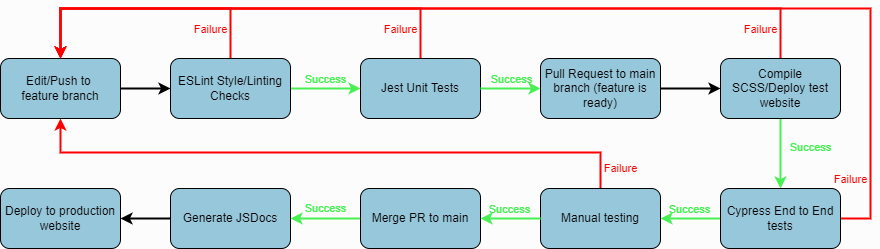

The diagram above was exported from draw.io. Its source (the exported page's mxGraphModel, read from the mxfile embedded in the PNG):
<mxGraphModel dx="1264" dy="929" grid="1" gridSize="10" guides="1" tooltips="1" connect="1" arrows="1" fold="1" page="1" pageScale="1" pageWidth="850" pageHeight="1100" background="#FCFCFC" math="0" shadow="0">
  <root>
    <mxCell id="0" />
    <mxCell id="1" parent="0" />
    <mxCell id="23" style="edgeStyle=orthogonalEdgeStyle;rounded=0;orthogonalLoop=1;jettySize=auto;html=1;exitX=1;exitY=0.5;exitDx=0;exitDy=0;labelBackgroundColor=none;fontColor=#000000;strokeColor=#000000;strokeWidth=2;" parent="1" source="2" target="3" edge="1">
      <mxGeometry relative="1" as="geometry" />
    </mxCell>
    <mxCell id="2" value="&lt;font color=&quot;#000000&quot;&gt;Edit/Push to&amp;nbsp;&lt;br&gt;feature branch&lt;br&gt;&lt;/font&gt;" style="rounded=1;whiteSpace=wrap;html=1;fillColor=#97C7DB;strokeColor=#000000;" parent="1" vertex="1">
      <mxGeometry x="50" y="70" width="120" height="60" as="geometry" />
    </mxCell>
    <mxCell id="27" value="Success" style="edgeStyle=orthogonalEdgeStyle;rounded=0;orthogonalLoop=1;jettySize=auto;html=1;exitX=1;exitY=0.5;exitDx=0;exitDy=0;labelBackgroundColor=none;strokeColor=#48F053;labelPosition=center;verticalLabelPosition=top;align=center;verticalAlign=bottom;fontColor=#48F053;strokeWidth=2;" parent="1" source="3" target="4" edge="1">
      <mxGeometry relative="1" as="geometry" />
    </mxCell>
    <mxCell id="46" value="Failure" style="edgeStyle=orthogonalEdgeStyle;rounded=0;orthogonalLoop=1;jettySize=auto;html=1;exitX=0.5;exitY=0;exitDx=0;exitDy=0;entryX=0.5;entryY=0;entryDx=0;entryDy=0;labelBackgroundColor=none;strokeWidth=2;fontColor=#FF0000;strokeColor=#FF0000;labelPosition=center;verticalLabelPosition=top;align=center;verticalAlign=bottom;" parent="1" source="3" target="2" edge="1">
      <mxGeometry x="-0.8519" y="20" relative="1" as="geometry">
        <Array as="points">
          <mxPoint x="280" y="20" />
          <mxPoint x="110" y="20" />
        </Array>
        <mxPoint as="offset" />
      </mxGeometry>
    </mxCell>
    <mxCell id="3" value="&lt;font color=&quot;#000000&quot;&gt;ESLint Style/Linting Checks&lt;/font&gt;" style="rounded=1;whiteSpace=wrap;html=1;fillColor=#97C7DB;strokeColor=#000000;" parent="1" vertex="1">
      <mxGeometry x="220" y="70" width="120" height="60" as="geometry" />
    </mxCell>
    <mxCell id="102" value="Failure" style="edgeStyle=none;html=1;exitX=0.5;exitY=0;exitDx=0;exitDy=0;entryX=0.5;entryY=0;entryDx=0;entryDy=0;labelBackgroundColor=none;verticalAlign=bottom;rounded=0;strokeColor=#FF0000;fontColor=#FF0000;strokeWidth=2;labelPosition=center;verticalLabelPosition=top;align=center;" edge="1" parent="1" source="4" target="2">
      <mxGeometry x="-0.913" y="20" relative="1" as="geometry">
        <Array as="points">
          <mxPoint x="470" y="20" />
          <mxPoint x="110" y="20" />
        </Array>
        <mxPoint as="offset" />
      </mxGeometry>
    </mxCell>
    <mxCell id="4" value="&lt;font color=&quot;#000000&quot;&gt;Jest Unit Tests&lt;/font&gt;" style="rounded=1;whiteSpace=wrap;html=1;fillColor=#97C7DB;strokeColor=#000000;" parent="1" vertex="1">
      <mxGeometry x="410" y="70" width="120" height="60" as="geometry" />
    </mxCell>
    <mxCell id="30" value="Success" style="edgeStyle=orthogonalEdgeStyle;rounded=0;orthogonalLoop=1;jettySize=auto;html=1;exitX=1;exitY=0.5;exitDx=0;exitDy=0;entryX=0;entryY=0.5;entryDx=0;entryDy=0;labelBackgroundColor=none;strokeWidth=2;labelPosition=center;verticalLabelPosition=top;align=center;verticalAlign=bottom;fontColor=#48F053;strokeColor=#48F053;" parent="1" source="4" target="8" edge="1">
      <mxGeometry relative="1" as="geometry">
        <mxPoint x="880" y="100" as="sourcePoint" />
      </mxGeometry>
    </mxCell>
    <mxCell id="52" value="" style="edgeStyle=orthogonalEdgeStyle;rounded=0;orthogonalLoop=1;jettySize=auto;html=1;exitX=1;exitY=0.5;exitDx=0;exitDy=0;entryX=0;entryY=0.5;entryDx=0;entryDy=0;strokeWidth=2;labelPosition=center;verticalLabelPosition=top;align=center;verticalAlign=bottom;fontColor=#000000;strokeColor=#000000;" parent="1" source="8" target="13" edge="1">
      <mxGeometry relative="1" as="geometry" />
    </mxCell>
    <mxCell id="8" value="&lt;font color=&quot;#000000&quot;&gt;Pull Request to main branch (feature is ready)&lt;br&gt;&lt;/font&gt;" style="rounded=1;whiteSpace=wrap;html=1;strokeColor=#000000;fillColor=#97C7DB;" parent="1" vertex="1">
      <mxGeometry x="590" y="70" width="120" height="60" as="geometry" />
    </mxCell>
    <mxCell id="80" value="Success" style="edgeStyle=orthogonalEdgeStyle;rounded=0;orthogonalLoop=1;jettySize=auto;html=1;exitX=0.5;exitY=1;exitDx=0;exitDy=0;entryX=0.5;entryY=0;entryDx=0;entryDy=0;strokeWidth=2;fontColor=#48F053;strokeColor=#48F053;labelBackgroundColor=none;" parent="1" source="13" edge="1">
      <mxGeometry x="-0.1429" y="30" relative="1" as="geometry">
        <mxPoint x="830" y="200" as="targetPoint" />
        <mxPoint as="offset" />
      </mxGeometry>
    </mxCell>
    <mxCell id="101" value="Failure" style="edgeStyle=orthogonalEdgeStyle;rounded=0;orthogonalLoop=1;jettySize=auto;html=1;exitX=0.5;exitY=0;exitDx=0;exitDy=0;strokeWidth=2;fontColor=#FF0000;strokeColor=#FF0000;labelPosition=center;verticalLabelPosition=top;align=center;verticalAlign=bottom;labelBackgroundColor=none;" parent="1" source="13" edge="1">
      <mxGeometry x="-0.9512" y="20" relative="1" as="geometry">
        <mxPoint x="110" y="70" as="targetPoint" />
        <Array as="points">
          <mxPoint x="830" y="20" />
          <mxPoint x="110" y="20" />
        </Array>
        <mxPoint as="offset" />
      </mxGeometry>
    </mxCell>
    <mxCell id="13" value="&lt;font color=&quot;#000000&quot;&gt;Compile SCSS/Deploy test website&lt;/font&gt;" style="rounded=1;whiteSpace=wrap;html=1;strokeColor=#000000;fillColor=#97C7DB;" parent="1" vertex="1">
      <mxGeometry x="770" y="70" width="120" height="60" as="geometry" />
    </mxCell>
    <mxCell id="95" style="edgeStyle=orthogonalEdgeStyle;rounded=0;orthogonalLoop=1;jettySize=auto;html=1;exitX=0;exitY=0.5;exitDx=0;exitDy=0;entryX=1;entryY=0.5;entryDx=0;entryDy=0;strokeWidth=2;fontColor=#FF0000;strokeColor=#000000;" parent="1" source="14" target="87" edge="1">
      <mxGeometry relative="1" as="geometry" />
    </mxCell>
    <mxCell id="14" value="&lt;font color=&quot;#000000&quot;&gt;Generate JSDocs&lt;/font&gt;" style="rounded=1;whiteSpace=wrap;html=1;strokeColor=#000000;fillColor=#97C7DB;" parent="1" vertex="1">
      <mxGeometry x="220" y="200" width="120" height="60" as="geometry" />
    </mxCell>
    <mxCell id="82" value="Failure" style="edgeStyle=orthogonalEdgeStyle;rounded=0;orthogonalLoop=1;jettySize=auto;html=1;exitX=1;exitY=0.5;exitDx=0;exitDy=0;strokeWidth=2;fontColor=#FF0000;strokeColor=#FF0000;labelPosition=center;verticalLabelPosition=top;align=center;verticalAlign=bottom;labelBackgroundColor=none;" parent="1" edge="1">
      <mxGeometry x="-0.8909" y="20" relative="1" as="geometry">
        <mxPoint x="110" y="70" as="targetPoint" />
        <Array as="points">
          <mxPoint x="920" y="230" />
          <mxPoint x="920" y="20" />
          <mxPoint x="110" y="20" />
        </Array>
        <mxPoint as="offset" />
        <mxPoint x="890" y="230" as="sourcePoint" />
      </mxGeometry>
    </mxCell>
    <mxCell id="93" value="Success" style="edgeStyle=orthogonalEdgeStyle;rounded=0;orthogonalLoop=1;jettySize=auto;html=1;exitX=0;exitY=0.5;exitDx=0;exitDy=0;entryX=1;entryY=0.5;entryDx=0;entryDy=0;strokeWidth=2;fontColor=#48F053;strokeColor=#48F053;labelPosition=center;verticalLabelPosition=top;align=center;verticalAlign=bottom;labelBackgroundColor=none;" parent="1" source="16" target="57" edge="1">
      <mxGeometry relative="1" as="geometry" />
    </mxCell>
    <mxCell id="16" value="&lt;font color=&quot;#000000&quot;&gt;Cypress End to End tests&lt;br&gt;&lt;/font&gt;" style="rounded=1;whiteSpace=wrap;html=1;fillColor=#97C7DB;strokeColor=#000000;" parent="1" vertex="1">
      <mxGeometry x="770" y="200" width="120" height="60" as="geometry" />
    </mxCell>
    <mxCell id="60" value="Success" style="edgeStyle=orthogonalEdgeStyle;rounded=0;orthogonalLoop=1;jettySize=auto;html=1;exitX=0;exitY=0.5;exitDx=0;exitDy=0;strokeWidth=2;fontColor=#48F053;strokeColor=#48F053;labelBackgroundColor=none;" parent="1" source="63" target="14" edge="1">
      <mxGeometry y="-10" relative="1" as="geometry">
        <mxPoint as="offset" />
      </mxGeometry>
    </mxCell>
    <mxCell id="104" value="Failure" style="edgeStyle=none;html=1;exitX=0.5;exitY=0;exitDx=0;exitDy=0;entryX=0.5;entryY=1;entryDx=0;entryDy=0;labelBackgroundColor=none;rounded=0;strokeColor=#FF0000;fontColor=#FF0000;strokeWidth=2;" edge="1" parent="1" target="2">
      <mxGeometry x="-0.9218" y="-20" relative="1" as="geometry">
        <mxPoint x="650" y="204" as="sourcePoint" />
        <mxPoint x="110.00000000000011" y="134" as="targetPoint" />
        <Array as="points">
          <mxPoint x="650" y="164" />
          <mxPoint x="110" y="164" />
        </Array>
        <mxPoint as="offset" />
      </mxGeometry>
    </mxCell>
    <mxCell id="57" value="&lt;font color=&quot;#000000&quot;&gt;Manual testing&lt;/font&gt;" style="rounded=1;whiteSpace=wrap;html=1;strokeColor=#000000;fillColor=#97C7DB;" parent="1" vertex="1">
      <mxGeometry x="590" y="200" width="120" height="60" as="geometry" />
    </mxCell>
    <mxCell id="63" value="&lt;font color=&quot;#000000&quot;&gt;Merge PR to main&lt;br&gt;&lt;/font&gt;" style="rounded=1;whiteSpace=wrap;html=1;fillColor=#97C7DB;strokeColor=#000000;" parent="1" vertex="1">
      <mxGeometry x="410" y="200" width="120" height="60" as="geometry" />
    </mxCell>
    <mxCell id="86" value="Success" style="edgeStyle=orthogonalEdgeStyle;rounded=0;orthogonalLoop=1;jettySize=auto;html=1;exitX=0;exitY=0.5;exitDx=0;exitDy=0;strokeWidth=2;fontColor=#48F053;strokeColor=#48F053;labelBackgroundColor=none;verticalAlign=bottom;" parent="1" source="57" target="63" edge="1">
      <mxGeometry relative="1" as="geometry">
        <mxPoint x="400" y="230" as="sourcePoint" />
        <mxPoint x="170" y="230" as="targetPoint" />
      </mxGeometry>
    </mxCell>
    <mxCell id="87" value="&lt;font color=&quot;#000000&quot;&gt;Deploy to production website&lt;br&gt;&lt;/font&gt;" style="rounded=1;whiteSpace=wrap;html=1;strokeColor=#000000;fillColor=#97C7DB;" parent="1" vertex="1">
      <mxGeometry x="50" y="200" width="120" height="60" as="geometry" />
    </mxCell>
  </root>
</mxGraphModel>